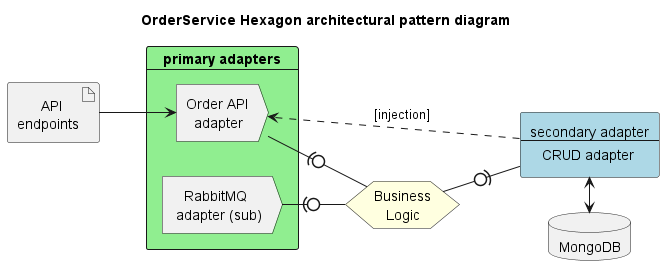

The diagram above was rendered by PlantUML. Its source (embedded in the PNG):
@startuml

' documentation: https://plantuml.com/deployment-diagram

title OrderService Hexagon architectural pattern diagram
left to right direction

artifact "      API\nendpoints" as AEP
card "primary adapters" #LightGreen {
    action "Order API\n  adapter" as API
    action "   RabbitMQ\n adapter (sub)" as SUB
}

agent CRUD #LightBlue[
secondary adapter
----
   CRUD adapter
]

hexagon #LightYellow"Business\n   Logic" as BUSINESS
database "MongoDB" as MONGO

AEP --> API
API -(0- BUSINESS
SUB -(0- BUSINESS

BUSINESS -0)- CRUD
CRUD <-> MONGO
CRUD -[dashed]-> API : [injection]

@enduml